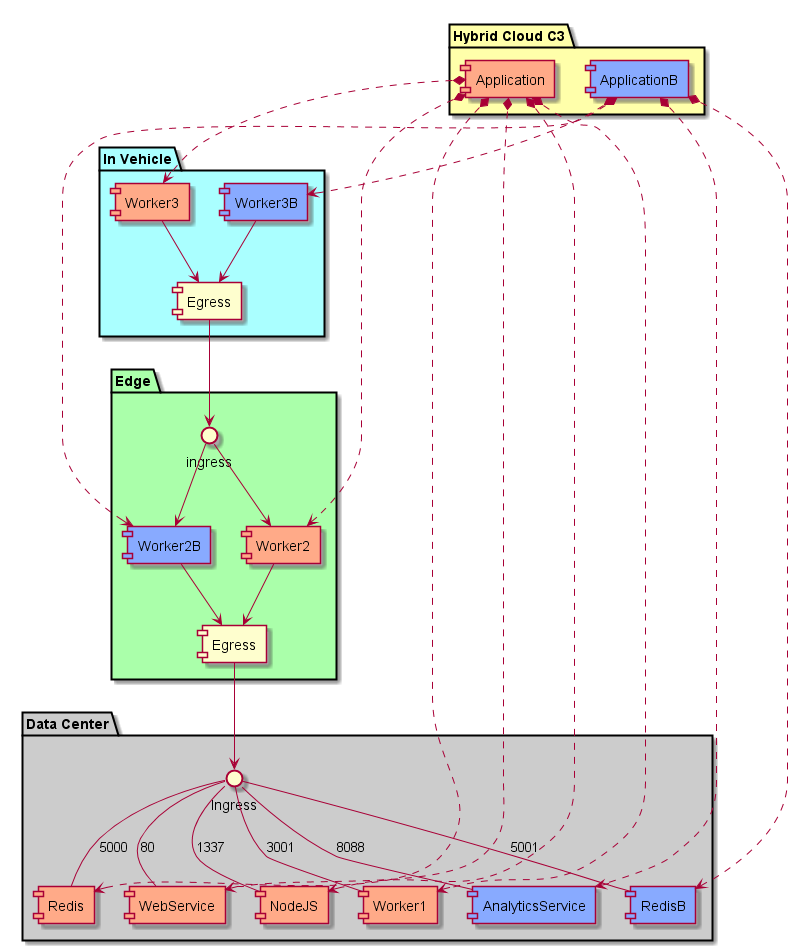

The diagram above was rendered by PlantUML. Its source (embedded in the PNG):
@startuml


package "Hybrid Cloud C3" #ffffaa {
  component Application #ffaa88
  component ApplicationB #88aaff
}
package "In Vehicle" #aaffff {
  component Egress as IVE
  component Worker3 #ffaa88
  component Worker3B #88aaff
  Worker3 --> IVE
  Worker3B --> IVE
}
package "Edge" #aaffaa {
  interface ingress as EVI
  component Worker2 #ffaa88
  component Worker2B #88aaff
  component Egress as EVE
  EVI --> Worker2
  Worker2 --> EVE
  EVI --> Worker2B
  Worker2B --> EVE
}

package "Data Center" #cccccc {
  interface Ingress as DCI
  component WebService #ffaa88
  component AnalyticsService #88aaff
  component RedisB #88aaff
  component Redis #ffaa88
  component NodeJS #ffaa88
  component Worker1 #ffaa88
  Application *..> WebService
  Application *..> Redis
  Application *..> NodeJS
  Application *..> Worker1
  Application *..> Worker2
  Application *..> Worker3
  ApplicationB *..> AnalyticsService
  ApplicationB *..> RedisB
  ApplicationB *..> Worker2B
  ApplicationB *..> Worker3B
  DCI -- WebService : 80
  DCI -- Redis : 5000
  DCI -- NodeJS : 1337
  DCI -- Worker1 : 3001
  DCI -- RedisB : 5001
  DCI -- AnalyticsService : 8088
}

IVE --> EVI
EVE --> DCI

@enduml